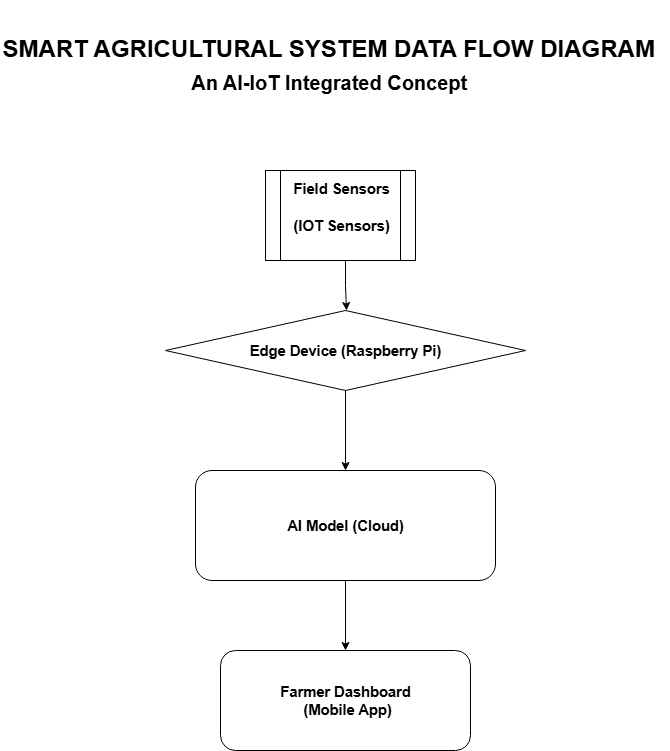

The diagram above was exported from draw.io. Its source (the exported page's mxGraphModel, read from the mxfile embedded in the PNG):
<mxGraphModel dx="1246" dy="627" grid="1" gridSize="10" guides="1" tooltips="1" connect="1" arrows="1" fold="1" page="1" pageScale="1" pageWidth="850" pageHeight="1100" math="0" shadow="0">
  <root>
    <mxCell id="0" />
    <mxCell id="1" parent="0" />
    <mxCell id="Sd5vCtSj71I8k31qtupT-20" value="" style="group" vertex="1" connectable="0" parent="1">
      <mxGeometry x="95" y="30" width="670" height="750" as="geometry" />
    </mxCell>
    <mxCell id="Sd5vCtSj71I8k31qtupT-5" value="" style="edgeStyle=orthogonalEdgeStyle;rounded=0;orthogonalLoop=1;jettySize=auto;html=1;" edge="1" parent="Sd5vCtSj71I8k31qtupT-20" target="Sd5vCtSj71I8k31qtupT-4">
      <mxGeometry relative="1" as="geometry">
        <mxPoint x="345" y="370" as="sourcePoint" />
        <Array as="points">
          <mxPoint x="346" y="370" />
        </Array>
      </mxGeometry>
    </mxCell>
    <mxCell id="Sd5vCtSj71I8k31qtupT-3" value="" style="edgeStyle=orthogonalEdgeStyle;rounded=0;orthogonalLoop=1;jettySize=auto;html=1;" edge="1" parent="Sd5vCtSj71I8k31qtupT-20" source="Sd5vCtSj71I8k31qtupT-2">
      <mxGeometry relative="1" as="geometry">
        <mxPoint x="345" y="310" as="targetPoint" />
        <Array as="points">
          <mxPoint x="345" y="285" />
          <mxPoint x="346" y="285" />
        </Array>
      </mxGeometry>
    </mxCell>
    <mxCell id="Sd5vCtSj71I8k31qtupT-2" value="&lt;span id=&quot;docs-internal-guid-027788a7-7fff-2893-6b2a-cf722b8d5b8a&quot;&gt;&lt;p style=&quot;line-height:1.38;margin-top:12pt;margin-bottom:12pt;&quot; dir=&quot;ltr&quot;&gt;&lt;span style=&quot;font-size: 11pt; font-family: Arial, sans-serif; background-color: transparent; font-weight: 700; font-variant-numeric: normal; font-variant-east-asian: normal; font-variant-alternates: normal; font-variant-position: normal; font-variant-emoji: normal; vertical-align: baseline; white-space-collapse: preserve;&quot;&gt;Field Sensors&lt;/span&gt;&lt;/p&gt;&lt;p style=&quot;line-height:1.38;margin-top:12pt;margin-bottom:12pt;&quot; dir=&quot;ltr&quot;&gt;&lt;span style=&quot;font-size: 11pt; font-family: Arial, sans-serif; background-color: transparent; font-weight: 700; font-variant-numeric: normal; font-variant-east-asian: normal; font-variant-alternates: normal; font-variant-position: normal; font-variant-emoji: normal; vertical-align: baseline; white-space-collapse: preserve;&quot;&gt;(IOT Sensors)&lt;/span&gt;&lt;/p&gt;&lt;div&gt;&lt;span style=&quot;font-size: 11pt; font-family: Arial, sans-serif; background-color: transparent; font-weight: 700; font-variant-numeric: normal; font-variant-east-asian: normal; font-variant-alternates: normal; font-variant-position: normal; font-variant-emoji: normal; vertical-align: baseline; white-space-collapse: preserve;&quot;&gt;&lt;br&gt;&lt;/span&gt;&lt;/div&gt;&lt;/span&gt;" style="shape=process;whiteSpace=wrap;html=1;backgroundOutline=1;" vertex="1" parent="Sd5vCtSj71I8k31qtupT-20">
      <mxGeometry x="265" y="170" width="150" height="90" as="geometry" />
    </mxCell>
    <mxCell id="Sd5vCtSj71I8k31qtupT-7" value="" style="edgeStyle=orthogonalEdgeStyle;rounded=0;orthogonalLoop=1;jettySize=auto;html=1;" edge="1" parent="Sd5vCtSj71I8k31qtupT-20" source="Sd5vCtSj71I8k31qtupT-4" target="Sd5vCtSj71I8k31qtupT-6">
      <mxGeometry relative="1" as="geometry">
        <Array as="points">
          <mxPoint x="335" y="570" />
          <mxPoint x="335" y="570" />
        </Array>
      </mxGeometry>
    </mxCell>
    <mxCell id="Sd5vCtSj71I8k31qtupT-4" value="&lt;span id=&quot;docs-internal-guid-986d7a9b-7fff-7a37-b091-b72b0b3446f0&quot;&gt;&lt;span style=&quot;font-size: 11pt; font-family: Arial, sans-serif; background-color: transparent; font-weight: 700; font-variant-numeric: normal; font-variant-east-asian: normal; font-variant-alternates: normal; font-variant-position: normal; font-variant-emoji: normal; vertical-align: baseline; white-space-collapse: preserve;&quot;&gt;AI Model (Cloud)&lt;/span&gt;&lt;/span&gt;" style="rounded=1;whiteSpace=wrap;html=1;" vertex="1" parent="Sd5vCtSj71I8k31qtupT-20">
      <mxGeometry x="195" y="470" width="300" height="110" as="geometry" />
    </mxCell>
    <mxCell id="Sd5vCtSj71I8k31qtupT-6" value="&lt;span id=&quot;docs-internal-guid-eb989abb-7fff-8d1b-e7e0-e9e0f678759b&quot;&gt;&lt;span style=&quot;font-size: 11pt; font-family: Arial, sans-serif; background-color: transparent; font-weight: 700; font-variant-numeric: normal; font-variant-east-asian: normal; font-variant-alternates: normal; font-variant-position: normal; font-variant-emoji: normal; vertical-align: baseline; white-space-collapse: preserve;&quot;&gt;Farmer Dashboard&lt;/span&gt;&lt;/span&gt;&lt;div&gt;&lt;span&gt;&lt;span style=&quot;font-size: 11pt; font-family: Arial, sans-serif; background-color: transparent; font-weight: 700; font-variant-numeric: normal; font-variant-east-asian: normal; font-variant-alternates: normal; font-variant-position: normal; font-variant-emoji: normal; vertical-align: baseline; white-space-collapse: preserve;&quot;&gt; (Mobile App)&lt;/span&gt;&lt;/span&gt;&lt;/div&gt;" style="whiteSpace=wrap;html=1;rounded=1;" vertex="1" parent="Sd5vCtSj71I8k31qtupT-20">
      <mxGeometry x="220" y="650" width="250" height="100" as="geometry" />
    </mxCell>
    <mxCell id="Sd5vCtSj71I8k31qtupT-8" value="&lt;span id=&quot;docs-internal-guid-55eb4f65-7fff-8db9-44c6-5ec39767b2f3&quot;&gt;&lt;span style=&quot;font-size: 11pt; font-family: Arial, sans-serif; background-color: transparent; font-weight: 700; font-variant-numeric: normal; font-variant-east-asian: normal; font-variant-alternates: normal; font-variant-position: normal; font-variant-emoji: normal; vertical-align: baseline; white-space-collapse: preserve;&quot;&gt;Edge Device (Raspberry Pi)&lt;/span&gt;&lt;/span&gt;" style="rhombus;whiteSpace=wrap;html=1;" vertex="1" parent="Sd5vCtSj71I8k31qtupT-20">
      <mxGeometry x="165" y="310" width="360" height="80" as="geometry" />
    </mxCell>
    <mxCell id="Sd5vCtSj71I8k31qtupT-19" value="&lt;span id=&quot;docs-internal-guid-58a0afea-7fff-af5d-26c7-41145e75ec56&quot;&gt;&lt;h2 style=&quot;text-align: center; line-height: 1.38; margin-top: 18pt; margin-bottom: 4pt;&quot; dir=&quot;ltr&quot;&gt;&lt;span style=&quot;font-family: Arial, sans-serif; background-color: transparent; font-variant-numeric: normal; font-variant-east-asian: normal; font-variant-alternates: normal; font-variant-position: normal; font-variant-emoji: normal; vertical-align: baseline; white-space-collapse: preserve;&quot;&gt;&lt;font style=&quot;font-size: 24px;&quot;&gt;SMART AGRICULTURAL SYSTEM DATA FLOW&amp;nbsp;DIAGRAM&amp;nbsp;&lt;/font&gt;&lt;/span&gt;&lt;/h2&gt;&lt;p style=&quot;text-align: center; line-height: 1.38; margin-top: 0pt; margin-bottom: 0pt;&quot; dir=&quot;ltr&quot;&gt;&lt;span style=&quot;font-size: 15pt; font-family: Arial, sans-serif; background-color: transparent; font-weight: 700; font-variant-numeric: normal; font-variant-east-asian: normal; font-variant-alternates: normal; font-variant-position: normal; font-variant-emoji: normal; vertical-align: baseline; white-space-collapse: preserve;&quot;&gt;An AI-IoT Integrated Concept &lt;/span&gt;&lt;/p&gt;&lt;div&gt;&lt;span style=&quot;font-size: 15pt; font-family: Arial, sans-serif; background-color: transparent; font-weight: 700; font-variant-numeric: normal; font-variant-east-asian: normal; font-variant-alternates: normal; font-variant-position: normal; font-variant-emoji: normal; vertical-align: baseline; white-space-collapse: preserve;&quot;&gt;&lt;br&gt;&lt;/span&gt;&lt;/div&gt;&lt;/span&gt;" style="text;html=1;whiteSpace=wrap;overflow=hidden;rounded=0;" vertex="1" parent="Sd5vCtSj71I8k31qtupT-20">
      <mxGeometry width="670" height="120" as="geometry" />
    </mxCell>
  </root>
</mxGraphModel>